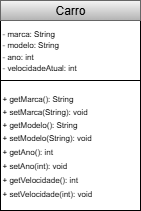

The diagram above was exported from draw.io. Its source (the exported page's mxGraphModel, read from the mxfile embedded in the PNG):
<mxGraphModel dx="406" dy="221" grid="1" gridSize="10" guides="1" tooltips="1" connect="1" arrows="1" fold="1" page="1" pageScale="1" pageWidth="827" pageHeight="1169" math="0" shadow="0">
  <root>
    <mxCell id="0" />
    <mxCell id="1" parent="0" />
    <mxCell id="kSRHzWcBxYUcjmSr1XSx-3" value="&lt;div style=&quot;line-height: 140%;&quot;&gt;- marca: String&lt;div&gt;- modelo: String&lt;/div&gt;&lt;div&gt;- ano: int&lt;/div&gt;&lt;div&gt;- velocidadeAtual: int&lt;/div&gt;&lt;/div&gt;" style="rounded=0;whiteSpace=wrap;html=1;align=left;fontSize=8;" parent="1" vertex="1">
      <mxGeometry x="270" y="90" width="140" height="60" as="geometry" />
    </mxCell>
    <mxCell id="kSRHzWcBxYUcjmSr1XSx-4" value="&lt;div style=&quot;line-height: 110%;&quot;&gt;&lt;font style=&quot;font-size: 8px; line-height: 110%;&quot;&gt;+ getMarca(): String&lt;/font&gt;&lt;div&gt;&lt;font style=&quot;font-size: 8px; line-height: 110%;&quot;&gt;+ setMarca(String): void&lt;/font&gt;&lt;/div&gt;&lt;div&gt;&lt;font style=&quot;font-size: 8px; line-height: 110%;&quot;&gt;+ getModelo(): String&lt;/font&gt;&lt;/div&gt;&lt;div&gt;&lt;font style=&quot;font-size: 8px; line-height: 110%;&quot;&gt;+ setModelo(String): void&lt;/font&gt;&lt;/div&gt;&lt;div&gt;&lt;font style=&quot;font-size: 8px; line-height: 140%;&quot;&gt;+ getAno():&amp;nbsp;&lt;/font&gt;&lt;span style=&quot;font-size: 8px; background-color: transparent; color: light-dark(rgb(0, 0, 0), rgb(255, 255, 255));&quot;&gt;int&lt;/span&gt;&lt;/div&gt;&lt;div&gt;&lt;span style=&quot;background-color: transparent; color: light-dark(rgb(0, 0, 0), rgb(255, 255, 255)); font-size: 8px;&quot;&gt;+ setAno(int): void&lt;/span&gt;&lt;/div&gt;&lt;div&gt;&lt;span style=&quot;font-size: 8px; background-color: transparent; color: light-dark(rgb(0, 0, 0), rgb(255, 255, 255));&quot;&gt;+ getVelocidade(): int&lt;/span&gt;&lt;/div&gt;&lt;div&gt;&lt;span style=&quot;font-size: 8px; background-color: transparent; color: light-dark(rgb(0, 0, 0), rgb(255, 255, 255));&quot;&gt;+ setVelocidade(int): void&lt;/span&gt;&lt;/div&gt;&lt;/div&gt;" style="rounded=0;whiteSpace=wrap;html=1;align=left;" parent="1" vertex="1">
      <mxGeometry x="270" y="150" width="140" height="130" as="geometry" />
    </mxCell>
    <mxCell id="kSRHzWcBxYUcjmSr1XSx-5" value="Carro" style="rounded=0;whiteSpace=wrap;html=1;fillColor=#f5f5f5;gradientColor=#b3b3b3;strokeColor=#666666;" parent="1" vertex="1">
      <mxGeometry x="270" y="70" width="140" height="20" as="geometry" />
    </mxCell>
  </root>
</mxGraphModel>